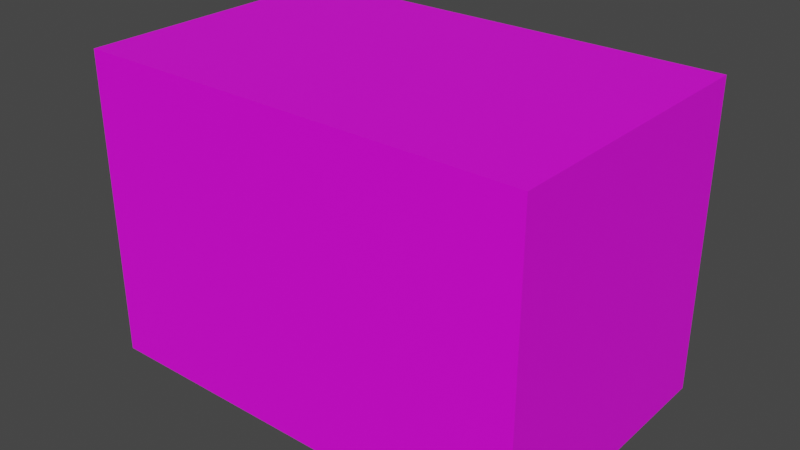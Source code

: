 # Source: 3_50M.blend  (saved by Blender 2.93.21; exported with 4.5.12 LTS)
import bpy
from mathutils import Matrix  # noqa: F401  (used for matrix-valued properties, if any)

bpy.ops.wm.read_factory_settings(use_empty=True)
scene = bpy.context.scene
scene.name = 'Scene'

# ---- collections
col_collection = bpy.data.collections.new('Collection'); scene.collection.children.link(col_collection)

# ---- images (referenced by path relative to the original .blend; pixels are not part of the script)
import os
ASSET_DIR = os.environ.get("B2B_ASSET_DIR", "")  # directory of the original .blend (textures are referenced by path, not embedded)
HERE = os.path.dirname(os.path.abspath(__file__))  # packed textures are extracted next to this script under _unpacked/

def load_image(name, relpath, width, height, colorspace="sRGB"):
    """Load a texture the original file referenced (path relative to the .blend, or extracted next to this script)."""
    p = next((c for c in (os.path.join(HERE, relpath), os.path.join(ASSET_DIR, relpath)) if relpath and os.path.exists(c)), "")
    if p:
        img = bpy.data.images.load(p, check_existing=True)
        img.name = name
    else:  # same state as the original file: an image datablock whose file is absent (Cycles renders it pink)
        img = bpy.data.images.new(name, width, height)
        img.source = "FILE"
        img.filepath = "//" + (relpath or name)
    img.colorspace_settings.name = colorspace
    return img
img_3_50m_jpg = load_image('3_50M.jpg', 'imgs/3_50M.jpg', 1024, 1024, 'sRGB')

# ---- materials (node trees are filled in below, after node groups)
mat_material = bpy.data.materials.new('material')
mat_material.use_transparent_shadow = False

# ---- material node trees
mat_material.use_nodes = True; mat_material.node_tree.nodes.clear()
_N = mat_material.node_tree.nodes; _L = mat_material.node_tree.links
n0 = _N.new('ShaderNodeBsdfPrincipled'); n0.name = 'Principled BSDF'; n0.location = (10, 300)
n0.distribution = 'GGX'
n0.subsurface_method = 'BURLEY'
n0.inputs[3].default_value = 1.45
n0.inputs[27].default_value = (0.0, 0.0, 0.0, 1.0)
n0.inputs[28].default_value = 1.0
n1 = _N.new('ShaderNodeOutputMaterial'); n1.name = 'Material Output'; n1.location = (300, 300)
n2 = _N.new('ShaderNodeTexImage'); n2.name = 'Image Texture'; n2.location = (-300, 200)
n2.image = img_3_50m_jpg
_L.new(n0.outputs[0], n1.inputs[0])
_L.new(n2.outputs[0], n0.inputs[0])
n1.is_active_output = True

# ---- world
world_world = bpy.data.worlds.new('World'); scene.world = world_world
world_world.use_nodes = True; world_world.node_tree.nodes.clear()
_N = world_world.node_tree.nodes; _L = world_world.node_tree.links
n0 = _N.new('ShaderNodeOutputWorld'); n0.name = 'World Output'; n0.location = (300, 300)
n1 = _N.new('ShaderNodeBackground'); n1.name = 'Background'; n1.location = (10, 300)
n1.inputs[0].default_value = (0.05088, 0.05088, 0.05088, 1.0)
_L.new(n1.outputs[0], n0.inputs[0])
n0.is_active_output = True
world_world.color = (0.05088, 0.05088, 0.05088)
world_world.use_sun_shadow = False
world_world.sun_shadow_jitter_overblur = 0.0

# ---- meshes
me_cube_001 = bpy.data.meshes.new('Cube.001')
me_cube_001.from_pydata([(-4.125, -2.63, -2.825), (-4.125, -2.63, 2.825), (-4.125, 2.63, -2.825), (-4.125, 2.63, 2.825), (4.125, -2.63, -2.825), (4.125, -2.63, 2.825), (4.125, 2.63, -2.825), (4.125, 2.63, 2.825)], [], [(0, 1, 3, 2), (2, 3, 7, 6), (6, 7, 5, 4), (4, 5, 1, 0), (2, 6, 4, 0), (7, 3, 1, 5)])
_uv = me_cube_001.uv_layers.new(name='UVMap')
_uv.uv.foreach_set('vector', [0.0, 0.5, 0.0, 0.0, 0.5, 0.0, 0.5, 0.5, 0.5, 0.0, 0.5, 1.0, 1.0, 1.0, 1.0, 0.0, 0.0, 0.5, 0.0, 1.0, 0.5, 1.0, 0.5, 0.5, 0.5, 0.0, 0.5, 1.0, 1.0, 1.0, 1.0, 0.0, 0.125, 0.5, 0.375, 0.5, 0.375, 0.75, 0.125, 0.75, 0.625, 0.5, 0.875, 0.5, 0.875, 0.75, 0.625, 0.75])
me_cube_001.materials.append(mat_material)
me_cube_001.use_remesh_fix_poles = True
me_cube_001.use_remesh_preserve_attributes = False
me_cube_001.update()

# ---- objects
ob_cube = bpy.data.objects.new('Cube', me_cube_001)

# ---- transforms, parenting, visibility, modifiers, constraints
ob_cube.location = (0.0, 0.0, 0.0)

# ---- collection membership
col_collection.objects.link(ob_cube)

# ---- scene / render settings (as saved in the file)
scene.frame_start = 1; scene.frame_end = 250; scene.frame_set(1)
scene.render.engine = 'BLENDER_EEVEE_NEXT'
scene.cycles.use_denoising = False
scene.cycles.samples = 128
scene.cycles.sampling_pattern = 'TABULATED_SOBOL'
scene.cycles.use_adaptive_sampling = False
scene.cycles.use_light_tree = False
scene.view_settings.view_transform = 'Filmic'
bpy.context.view_layer.update()

# ---- added for rendering (the .blend has no active camera and no usable light): camera, sun
cam_auto = bpy.data.cameras.new('AutoCamera')
cam_auto.lens = 50.0
cam_auto.sensor_width = 36.0
cam_auto.clip_end = 1000.0
ob_auto_camera = bpy.data.objects.new('AutoCamera', cam_auto)
scene.collection.objects.link(ob_auto_camera)
ob_auto_camera.location = (10.4535, -12.5442, 8.36281)
ob_auto_camera.rotation_euler = (1.09748, -7.21219e-08, 0.694738)
scene.camera = ob_auto_camera
light_auto_sun = bpy.data.lights.new('AutoSun', 'SUN')
light_auto_sun.energy = 3.0
light_auto_sun.angle = 0.0523599
ob_auto_sun = bpy.data.objects.new('AutoSun', light_auto_sun)
scene.collection.objects.link(ob_auto_sun)
ob_auto_sun.rotation_euler = (0.872665, 0.174533, 0.523599)
bpy.context.view_layer.update()
